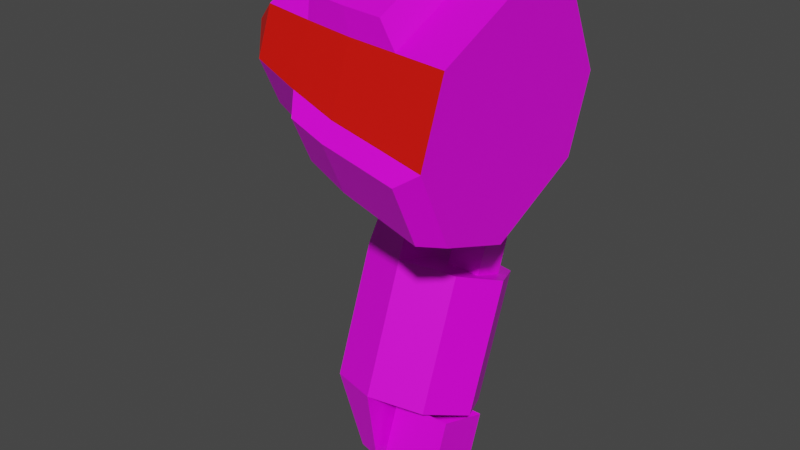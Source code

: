 # Source: mech_armr06.blend  (saved by Blender 3.3.6; exported with 4.5.12 LTS)
import bpy
from mathutils import Matrix  # noqa: F401  (used for matrix-valued properties, if any)

bpy.ops.wm.read_factory_settings(use_empty=True)
scene = bpy.context.scene
scene.name = 'Scene'

# ---- collections
col_armr06 = bpy.data.collections.new('armr06'); scene.collection.children.link(col_armr06)

# ---- images (referenced by path relative to the original .blend; pixels are not part of the script)
import os
ASSET_DIR = os.environ.get("B2B_ASSET_DIR", "")  # directory of the original .blend (textures are referenced by path, not embedded)
HERE = os.path.dirname(os.path.abspath(__file__))  # packed textures are extracted next to this script under _unpacked/

def load_image(name, relpath, width, height, colorspace="sRGB"):
    """Load a texture the original file referenced (path relative to the .blend, or extracted next to this script)."""
    p = next((c for c in (os.path.join(HERE, relpath), os.path.join(ASSET_DIR, relpath)) if relpath and os.path.exists(c)), "")
    if p:
        img = bpy.data.images.load(p, check_existing=True)
        img.name = name
    else:  # same state as the original file: an image datablock whose file is absent (Cycles renders it pink)
        img = bpy.data.images.new(name, width, height)
        img.source = "FILE"
        img.filepath = "//" + (relpath or name)
    img.colorspace_settings.name = colorspace
    return img
img_tex_armr06_png = load_image('tex_armr06.png', 'tex_armr06.png', 1024, 1024, 'sRGB')

# ---- materials (node trees are filled in below, after node groups)
mat_mat_armr = bpy.data.materials.new('mat_armr')
mat_mat_armr.alpha_threshold = 0.0
mat_mat_armr.use_backface_culling = True
mat_mat_armr.use_transparent_shadow = False
mat_mat_armr.line_color = (0.0, 0.0, 0.0, 1.0)
mat_mat_team = bpy.data.materials.new('mat_team')
mat_mat_team.use_backface_culling = True
mat_mat_team.use_transparent_shadow = False

# ---- material node trees
mat_mat_armr.use_nodes = True; mat_mat_armr.node_tree.nodes.clear()
_N = mat_mat_armr.node_tree.nodes; _L = mat_mat_armr.node_tree.links
n0 = _N.new('ShaderNodeOutputMaterial'); n0.name = 'Material Output'; n0.location = (300, 300)
n1 = _N.new('ShaderNodeBsdfPrincipled'); n1.name = 'Principled BSDF'; n1.location = (10, 300)
n1.distribution = 'GGX'
n1.subsurface_method = 'BURLEY'
n1.inputs[2].default_value = 0.4
n1.inputs[3].default_value = 1.45
n1.inputs[27].default_value = (0.0, 0.0, 0.0, 1.0)
n1.inputs[28].default_value = 1.0
n2 = _N.new('ShaderNodeTexImage'); n2.name = 'Image Texture.001'; n2.location = (-254, 300)
n2.image = img_tex_armr06_png
n2.interpolation = 'Closest'
_L.new(n1.outputs[0], n0.inputs[0])
_L.new(n2.outputs[0], n1.inputs[0])
n0.is_active_output = True
mat_mat_team.use_nodes = True; mat_mat_team.node_tree.nodes.clear()
_N = mat_mat_team.node_tree.nodes; _L = mat_mat_team.node_tree.links
n0 = _N.new('ShaderNodeBsdfPrincipled'); n0.name = 'Principled BSDF'; n0.location = (10, 300)
n0.distribution = 'GGX'
n0.subsurface_method = 'BURLEY'
n0.inputs[0].default_value = (0.8, 0.004458, 0.0, 1.0)
n0.inputs[3].default_value = 1.45
n0.inputs[27].default_value = (0.0, 0.0, 0.0, 1.0)
n0.inputs[28].default_value = 1.0
n1 = _N.new('ShaderNodeOutputMaterial'); n1.name = 'Material Output'; n1.location = (300, 300)
_L.new(n0.outputs[0], n1.inputs[0])
n1.is_active_output = True

# ---- world
world_world = bpy.data.worlds.new('World'); scene.world = world_world
world_world.use_nodes = True; world_world.node_tree.nodes.clear()
_N = world_world.node_tree.nodes; _L = world_world.node_tree.links
n0 = _N.new('ShaderNodeOutputWorld'); n0.name = 'World Output'; n0.location = (300, 300)
n1 = _N.new('ShaderNodeBackground'); n1.name = 'Background'; n1.location = (10, 300)
n1.inputs[0].default_value = (0.05088, 0.05088, 0.05088, 1.0)
_L.new(n1.outputs[0], n0.inputs[0])
n0.is_active_output = True
world_world.color = (0.05088, 0.05088, 0.05088)
world_world.use_sun_shadow = False
world_world.sun_shadow_jitter_overblur = 0.0

# ---- meshes
me_arm = bpy.data.meshes.new('arm')
me_arm.from_pydata([(-0.2459, 0.1559, -0.7065), (-0.2459, 0.2524, -0.4414), (-0.3548, 0.1173, -0.6925), (-0.3548, 0.2138, -0.4274), (-0.3999, 0.02431, -0.6586), (-0.3999, 0.1208, -0.3935), (-0.3548, -0.06871, -0.6248), (-0.3548, 0.02779, -0.3596), (-0.2459, -0.1072, -0.6108), (-0.2459, -0.01074, -0.3456), (-0.1377, -0.06871, -0.6248), (-0.1377, 0.02779, -0.3596), (-0.09264, 0.02431, -0.6586), (-0.09264, 0.1208, -0.3935), (-0.1377, 0.1173, -0.6925), (-0.1377, 0.2138, -0.4274), (-0.347, 0.2453, -0.2829), (-0.2628, 0.2692, -0.3134), (-0.3818, 0.1738, -0.2479), (-0.347, 0.0965, -0.2287), (-0.2628, 0.05866, -0.2368), (-0.2395, 0.04221, -0.8141), (-0.294, 0.02294, -0.8071), (-0.3165, -0.02357, -0.7902), (-0.294, -0.07009, -0.7733), (-0.2395, -0.08935, -0.7663), (-0.008008, 0.1692, 0.1759), (-0.008008, 0.01769, 0.231), (-0.008008, -0.189, 0.1347), (-0.008008, -0.02033, -0.2269), (-0.008008, 0.1863, -0.1306), (-0.1106, 0.009954, 0.2274), (-0.1106, -0.1812, 0.1383), (-0.1106, -0.2322, -0.001879), (-0.1106, -0.1654, -0.1453), (-0.1106, -0.02521, -0.1963), (-0.1106, 0.166, -0.1071), (-0.1106, 0.217, 0.03303), (-0.2132, 0.002314, 0.2239), (-0.2132, -0.1736, 0.1418), (-0.2132, -0.03004, -0.166), (-0.2132, 0.1459, -0.08395), (-0.3158, -0.009783, 0.2182), (-0.3158, -0.1615, 0.1475), (-0.3158, -0.03769, -0.118), (-0.3158, 0.114, -0.04725), (-0.3158, 0.1545, 0.06397), (-0.4184, 0.06726, 0.1787), (-0.4184, -0.02364, 0.2118), (-0.4184, -0.1476, 0.1539), (-0.4184, -0.1807, 0.06305), (-0.4184, -0.1373, -0.02994), (-0.4184, -0.04645, -0.06302), (-0.4184, 0.07753, -0.00521), (-0.4184, 0.1106, 0.08569), (-0.4971, -0.01548, 0.1381), (-0.4834, 0.04273, 0.1189), (-0.4971, -0.09643, 0.1003), (-0.4834, -0.1192, 0.04343), (-0.1414, -0.1814, 0.1885), (-0.1414, -0.02843, 0.2598), (-0.2235, -0.1753, 0.1914), (-0.2235, -0.03455, 0.257), (-0.3055, -0.1656, 0.1959), (-0.3055, -0.04422, 0.2525), (-0.008008, -0.1718, -0.1718), (-0.008008, -0.2441, -0.01682), (-0.008008, 0.2415, 0.02091), (-0.1106, 0.1501, 0.1764), (-0.2132, -0.159, -0.119), (-0.2132, -0.2205, 0.01288), (-0.2132, 0.1313, 0.1769), (-0.2132, 0.1928, 0.04501), (-0.3158, -0.1489, -0.07751), (-0.3158, -0.202, 0.03626), (-0.3158, 0.1014, 0.1777), (-0.04475, 0.2032, 0.1783), (-0.04475, 0.261, 0.05429), (-0.1268, 0.1879, 0.1787), (-0.1268, 0.2414, 0.06399), (-0.2089, 0.1729, 0.1791), (-0.2089, 0.2221, 0.07357), (-0.291, 0.149, 0.1798), (-0.291, 0.1914, 0.08873), (-0.04475, -0.21, -0.1653), (-0.04475, -0.2678, -0.04135), (-0.1268, -0.2048, -0.1441), (-0.1268, -0.2583, -0.0294), (-0.2089, -0.1997, -0.1231), (-0.2089, -0.2489, -0.01758), (-0.291, -0.1916, -0.0899), (-0.291, -0.2341, 0.001119), (-0.1311, 0.1569, -0.4143), (-0.1311, 0.08758, -0.3891), (-0.2048, 0.1569, -0.4143), (-0.2048, 0.08758, -0.3891), (-0.1068, 0.04114, -0.8032), (-0.1068, -0.07374, -0.7614), (-0.2291, 0.04114, -0.8032), (-0.2291, -0.07374, -0.7614), (-0.09515, 0.00532, -0.1757), (-0.09515, 0.1372, -0.1142), (-0.2407, 0.00532, -0.1757), (-0.2407, 0.1372, -0.1142), (-0.1315, 0.08751, -0.2659), (-0.1315, 0.1535, -0.2351), (-0.2043, 0.08751, -0.2659), (-0.2043, 0.1535, -0.2351), (-0.2043, 0.1904, -0.3143), (-0.2043, 0.1244, -0.345), (-0.1315, 0.1904, -0.3143), (-0.1315, 0.1244, -0.345), (-0.09515, -0.08626, 0.02066), (-0.09515, 0.04565, 0.08217), (-0.2407, -0.08626, 0.02066), (-0.2407, 0.04565, 0.08217), (-0.1068, 0.08097, -0.6938), (-0.1068, -0.03392, -0.652), (-0.2291, 0.08097, -0.6938), (-0.2291, -0.03392, -0.652), (-0.1311, 0.1854, -0.336), (-0.1311, 0.1161, -0.3108), (-0.2048, 0.1854, -0.336), (-0.2048, 0.1161, -0.3108)], [], [(0, 2, 3, 1), (2, 4, 5, 3), (4, 6, 7, 5), (6, 8, 9, 7), (8, 10, 11, 9), (10, 12, 13, 11), (5, 18, 16, 3), (12, 14, 15, 13), (14, 0, 1, 15), (0, 14, 12, 10, 8), (16, 18, 19, 20, 17), (9, 11, 13, 15, 1), (4, 23, 24, 6), (3, 16, 17, 1), (7, 19, 18, 5), (1, 17, 20, 9), (9, 20, 19, 7), (25, 24, 23, 22, 21), (8, 25, 21, 0), (6, 24, 25, 8), (2, 22, 23, 4), (0, 21, 22, 2), (27, 28, 66, 65, 29, 30, 67, 26), (36, 41, 72, 37), (27, 31, 32, 28), (30, 36, 37, 67), (65, 34, 35, 29), (28, 32, 33, 66), (26, 68, 31, 27), (29, 35, 36, 30), (39, 61, 63, 43), (34, 69, 40, 35), (32, 39, 70, 33), (68, 71, 38, 31), (35, 40, 41, 36), (43, 63, 64, 42), (46, 54, 47, 75), (41, 45, 46, 72), (69, 73, 44, 40), (39, 43, 74, 70), (71, 75, 42, 38), (40, 44, 45, 41), (49, 57, 58, 50), (44, 52, 53, 45), (74, 50, 51, 73), (42, 48, 49, 43), (45, 53, 54, 46), (73, 51, 52, 44), (43, 49, 50, 74), (75, 47, 48, 42), (55, 56, 58, 57), (47, 54, 53, 52, 51, 50), (47, 56, 55, 48), (50, 58, 56, 47), (48, 55, 57, 49), (62, 64, 63, 61), (60, 62, 61, 59), (32, 59, 61, 39), (31, 60, 59, 32), (42, 64, 62, 38), (38, 62, 60, 31), (73, 90, 91, 74), (67, 77, 76, 26), (46, 83, 81, 72), (33, 87, 85, 66), (26, 76, 78, 68), (74, 91, 89, 70), (77, 79, 78, 76), (79, 81, 80, 78), (81, 83, 82, 80), (72, 81, 79, 37), (71, 80, 82, 75), (37, 79, 77, 67), (75, 82, 83, 46), (68, 78, 80, 71), (85, 87, 86, 84), (87, 89, 88, 86), (89, 91, 90, 88), (70, 89, 87, 33), (69, 88, 90, 73), (65, 84, 86, 34), (66, 85, 84, 65), (34, 86, 88, 69), (93, 121, 123, 95), (97, 99, 98, 96), (119, 99, 97, 117), (118, 98, 99, 119), (116, 96, 98, 118), (117, 97, 96, 116), (100, 112, 114, 102), (103, 107, 106, 102), (103, 102, 114, 115), (103, 115, 113, 101), (100, 104, 105, 101), (102, 106, 104, 100), (101, 105, 107, 103), (105, 110, 108, 107), (106, 109, 111, 104), (107, 108, 109, 106), (104, 111, 110, 105), (101, 113, 112, 100), (95, 123, 122, 94), (94, 122, 120, 92), (92, 120, 121, 93)])
me_arm.polygons.foreach_set('material_index', [0, 0, 0, 0, 0, 0, 0, 0, 0, 0, 0, 0, 0, 0, 0, 0, 0, 0, 0, 0, 0, 0, 0, 0, 0, 0, 0, 1, 1, 0, 0, 0, 1, 1, 0, 0, 0, 0, 0, 1, 1, 0, 1, 0, 0, 0, 0, 0, 1, 1, 1, 0, 1, 0, 1, 0, 0, 0, 0, 0, 0, 0, 0, 0, 0, 0, 0, 0, 0, 0, 0, 0, 0, 0, 0, 0, 0, 0, 0, 0, 0, 0, 0, 0, 0, 0, 0, 0, 0, 0, 0, 0, 0, 0, 0, 0, 0, 0, 0, 0, 0, 0, 0, 0])
_uv = me_arm.uv_layers.new(name='UVMap')
_uv.uv.foreach_set('vector', [0.09813, 0.2516, 0.09813, 0.1903, 0.2469, 0.1903, 0.2469, 0.2516, 0.09813, 0.1903, 0.09813, 0.1329, 0.2469, 0.1329, 0.2469, 0.1903, 0.09813, 0.1329, 0.09813, 0.07552, 0.2469, 0.07552, 0.2469, 0.1329, 0.09813, 0.07552, 0.09813, 0.01416, 0.2469, 0.01416, 0.2469, 0.07552, 0.5962, 0.5862, 0.5962, 0.5252, 0.745, 0.5252, 0.745, 0.5862, 0.5962, 0.5252, 0.5962, 0.4679, 0.745, 0.4679, 0.745, 0.5252, 0.2469, 0.1329, 0.3291, 0.1368, 0.3246, 0.1825, 0.2469, 0.1903, 0.5962, 0.4679, 0.5962, 0.4105, 0.745, 0.4105, 0.745, 0.4679, 0.5962, 0.4105, 0.5962, 0.3495, 0.745, 0.3495, 0.745, 0.4105, 0.149, 0.7704, 0.1919, 0.8137, 0.1919, 0.8711, 0.1486, 0.9087, 0.08775, 0.9048, 0.7442, 0.7808, 0.7118, 0.8132, 0.6661, 0.8103, 0.6337, 0.7738, 0.7442, 0.7319, 0.5962, 0.7163, 0.5962, 0.6553, 0.6366, 0.6146, 0.6938, 0.6183, 0.7343, 0.664, 0.09813, 0.1329, 0.01416, 0.1147, 0.01416, 0.08597, 0.09813, 0.07552, 0.2469, 0.1903, 0.325, 0.1904, 0.3142, 0.2381, 0.2469, 0.2516, 0.2469, 0.07552, 0.3246, 0.08331, 0.3291, 0.1289, 0.2469, 0.1329, 0.7343, 0.664, 0.7442, 0.7319, 0.6337, 0.7738, 0.5962, 0.7163, 0.2469, 0.01416, 0.3142, 0.0277, 0.325, 0.07534, 0.2469, 0.07552, 0.03581, 0.8405, 0.01416, 0.8188, 0.01416, 0.7901, 0.03581, 0.7713, 0.06642, 0.7733, 0.08775, 0.9048, 0.03581, 0.8405, 0.06642, 0.7733, 0.149, 0.7704, 0.09813, 0.07552, 0.01611, 0.0547, 0.01611, 0.02402, 0.09813, 0.01416, 0.09813, 0.1903, 0.01416, 0.1798, 0.01416, 0.1511, 0.09813, 0.1329, 0.09813, 0.2516, 0.01611, 0.2418, 0.01611, 0.2111, 0.09813, 0.1903, 0.5679, 0.4352, 0.5679, 0.5555, 0.5077, 0.6156, 0.4176, 0.6156, 0.3574, 0.5555, 0.3574, 0.4352, 0.4176, 0.3751, 0.5077, 0.3751, 0.071, 0.48, 0.1266, 0.4742, 0.1472, 0.5431, 0.09139, 0.5571, 0.3182, 0.7303, 0.2641, 0.7258, 0.2641, 0.6145, 0.3182, 0.61, 0.01416, 0.4855, 0.071, 0.48, 0.09139, 0.5571, 0.03554, 0.5699, 0.03534, 0.2799, 0.09094, 0.2925, 0.07083, 0.3693, 0.01424, 0.3639, 0.4422, 0.6762, 0.4411, 0.7305, 0.3627, 0.7243, 0.3574, 0.6696, 0.7733, 0.5862, 0.7786, 0.5315, 0.857, 0.5253, 0.858, 0.5796, 0.01424, 0.3639, 0.07083, 0.3693, 0.071, 0.48, 0.01416, 0.4855, 0.1956, 0.6031, 0.1918, 0.6295, 0.1487, 0.6348, 0.1413, 0.6096, 0.09094, 0.2925, 0.1465, 0.3062, 0.1259, 0.3751, 0.07083, 0.3693, 0.4411, 0.7305, 0.44, 0.7848, 0.3679, 0.7791, 0.3627, 0.7243, 0.7786, 0.5315, 0.7837, 0.4767, 0.8559, 0.471, 0.857, 0.5253, 0.07083, 0.3693, 0.1259, 0.3751, 0.1266, 0.4742, 0.071, 0.48, 0.124, 0.6259, 0.1487, 0.6348, 0.1487, 0.7055, 0.124, 0.7143, 0.8011, 0.07854, 0.8156, 0.01973, 0.8699, 0.01416, 0.8676, 0.07173, 0.1266, 0.4742, 0.1847, 0.4682, 0.2046, 0.5271, 0.1472, 0.5431, 0.1465, 0.3062, 0.2041, 0.3219, 0.1844, 0.3812, 0.1259, 0.3751, 0.44, 0.7848, 0.4408, 0.8393, 0.3785, 0.8344, 0.3679, 0.7791, 0.7837, 0.4767, 0.7944, 0.4214, 0.8566, 0.4165, 0.8559, 0.471, 0.1259, 0.3751, 0.1844, 0.3812, 0.1847, 0.4682, 0.1266, 0.4742, 0.4422, 0.894, 0.4207, 0.9468, 0.3887, 0.9382, 0.3913, 0.89, 0.1844, 0.3812, 0.2457, 0.3881, 0.2456, 0.4612, 0.1847, 0.4682, 0.8755, 0.7968, 0.8778, 0.8544, 0.8235, 0.8488, 0.809, 0.79, 0.124, 0.7143, 0.06983, 0.7062, 0.06985, 0.634, 0.124, 0.6259, 0.1847, 0.4682, 0.2456, 0.4612, 0.2626, 0.5098, 0.2046, 0.5271, 0.2041, 0.3219, 0.2626, 0.339, 0.2457, 0.3881, 0.1844, 0.3812, 0.4408, 0.8393, 0.4422, 0.894, 0.3913, 0.89, 0.3785, 0.8344, 0.7944, 0.4214, 0.8072, 0.3658, 0.858, 0.3618, 0.8566, 0.4165, 0.5894, 0.8901, 0.6127, 0.8666, 0.6127, 0.9608, 0.5894, 0.9373, 0.654, 0.8416, 0.7081, 0.8416, 0.7442, 0.8776, 0.7442, 0.9498, 0.7081, 0.9858, 0.654, 0.9858, 0.8072, 0.3658, 0.8045, 0.3175, 0.8365, 0.309, 0.858, 0.3618, 0.654, 0.9858, 0.6127, 0.9608, 0.6127, 0.8666, 0.654, 0.8416, 0.06983, 0.7062, 0.01416, 0.6937, 0.01417, 0.6465, 0.06985, 0.634, 0.192, 0.7108, 0.1487, 0.7055, 0.1487, 0.6348, 0.1918, 0.6295, 0.2351, 0.7147, 0.192, 0.7108, 0.1918, 0.6295, 0.2351, 0.6256, 0.2498, 0.5982, 0.2351, 0.6256, 0.1918, 0.6295, 0.1956, 0.6031, 0.2641, 0.7258, 0.2351, 0.7147, 0.2351, 0.6256, 0.2641, 0.6145, 0.1413, 0.7307, 0.1487, 0.7055, 0.192, 0.7108, 0.1957, 0.7372, 0.1957, 0.7372, 0.192, 0.7108, 0.2351, 0.7147, 0.2498, 0.7421, 0.809, 0.79, 0.8154, 0.7636, 0.8686, 0.7691, 0.8755, 0.7968, 0.4176, 0.3751, 0.4292, 0.3495, 0.5013, 0.3495, 0.5077, 0.3751, 0.7892, 0.08498, 0.8075, 0.1049, 0.7997, 0.1507, 0.7795, 0.1432, 0.8894, 0.676, 0.8679, 0.6804, 0.8684, 0.6361, 0.8899, 0.6204, 0.882, 0.2481, 0.8605, 0.2324, 0.86, 0.1882, 0.8815, 0.1926, 0.8899, 0.788, 0.8686, 0.7691, 0.8669, 0.7242, 0.8878, 0.7313, 0.7881, 0.2385, 0.7937, 0.1941, 0.86, 0.1882, 0.8605, 0.2324, 0.7937, 0.1941, 0.7997, 0.1507, 0.859, 0.1444, 0.86, 0.1882, 0.7997, 0.1507, 0.8075, 0.1049, 0.8607, 0.09948, 0.859, 0.1444, 0.7795, 0.1432, 0.7997, 0.1507, 0.7937, 0.1941, 0.7717, 0.1983, 0.8799, 0.1373, 0.859, 0.1444, 0.8607, 0.09948, 0.882, 0.08057, 0.7717, 0.1983, 0.7937, 0.1941, 0.7881, 0.2385, 0.7646, 0.254, 0.8676, 0.07173, 0.8607, 0.09948, 0.8075, 0.1049, 0.8011, 0.07854, 0.8815, 0.1926, 0.86, 0.1882, 0.859, 0.1444, 0.8799, 0.1373, 0.8684, 0.6361, 0.8679, 0.6804, 0.8016, 0.6745, 0.796, 0.6301, 0.8679, 0.6804, 0.8669, 0.7242, 0.8076, 0.7179, 0.8016, 0.6745, 0.8669, 0.7242, 0.8686, 0.7691, 0.8154, 0.7636, 0.8076, 0.7179, 0.8878, 0.7313, 0.8669, 0.7242, 0.8679, 0.6804, 0.8894, 0.676, 0.7874, 0.7254, 0.8076, 0.7179, 0.8154, 0.7636, 0.7971, 0.7836, 0.7725, 0.6146, 0.796, 0.6301, 0.8016, 0.6745, 0.7796, 0.6702, 0.5077, 0.6156, 0.5013, 0.6412, 0.4292, 0.6412, 0.4176, 0.6156, 0.7796, 0.6702, 0.8016, 0.6745, 0.8076, 0.7179, 0.7874, 0.7254, 0.4705, 0.7084, 0.5145, 0.7084, 0.5145, 0.7473, 0.4705, 0.7473, 0.7363, 0.2076, 0.7363, 0.272, 0.6718, 0.272, 0.6718, 0.2076, 0.6104, 0.07863, 0.6718, 0.07863, 0.6718, 0.1431, 0.6104, 0.1431, 0.6104, 0.01416, 0.6718, 0.01416, 0.6718, 0.07863, 0.6104, 0.07863, 0.6104, 0.2076, 0.6718, 0.2076, 0.6718, 0.272, 0.6104, 0.272, 0.6104, 0.1431, 0.6718, 0.1431, 0.6718, 0.2076, 0.6104, 0.2076, 0.4717, 0.2444, 0.3574, 0.2444, 0.3574, 0.1677, 0.4717, 0.1677, 0.4717, 0.09091, 0.536, 0.1101, 0.536, 0.1485, 0.4717, 0.1677, 0.4717, 0.09091, 0.4717, 0.1677, 0.3574, 0.1677, 0.3574, 0.09091, 0.4717, 0.09091, 0.3574, 0.09091, 0.3574, 0.01416, 0.4717, 0.01416, 0.4717, 0.2444, 0.536, 0.2636, 0.536, 0.302, 0.4717, 0.3212, 0.4717, 0.1677, 0.536, 0.1869, 0.536, 0.2252, 0.4717, 0.2444, 0.4717, 0.01416, 0.536, 0.03335, 0.536, 0.07172, 0.4717, 0.09091, 0.536, 0.03335, 0.5821, 0.03335, 0.5821, 0.07172, 0.536, 0.07172, 0.536, 0.1869, 0.5821, 0.1869, 0.5821, 0.2252, 0.536, 0.2252, 0.536, 0.1101, 0.5821, 0.1101, 0.5821, 0.1485, 0.536, 0.1485, 0.536, 0.2636, 0.5821, 0.2636, 0.5821, 0.302, 0.536, 0.302, 0.4717, 0.3212, 0.3574, 0.3212, 0.3574, 0.2444, 0.4717, 0.2444, 0.4705, 0.7473, 0.5145, 0.7473, 0.5145, 0.7862, 0.4705, 0.7862, 0.4705, 0.7862, 0.5145, 0.7862, 0.5145, 0.8251, 0.4705, 0.8251, 0.4705, 0.6696, 0.5145, 0.6696, 0.5145, 0.7084, 0.4705, 0.7084])
me_arm.materials.append(mat_mat_armr)
me_arm.materials.append(mat_mat_team)
me_arm.use_remesh_fix_poles = True
me_arm.use_remesh_preserve_attributes = False
me_arm.use_mirror_vertex_groups = False
me_arm.use_paint_bone_selection = False
me_arm.use_paint_mask = True
me_arm.update()
arm_armature = bpy.data.armatures.new('Armature')  # bones are not reproduced

# ---- objects
ob_arm = bpy.data.objects.new('arm', me_arm)
ob_armature = bpy.data.objects.new('Armature', arm_armature)

# ---- transforms, parenting, visibility, modifiers, constraints
ob_arm.parent = ob_armature
ob_arm.location = (0.0, 0.0, 0.0)
ob_arm.lineart.crease_threshold = 0.0
_vg = ob_arm.vertex_groups.new(name='lower')
_vg.add([0, 1, 2, 3, 4, 5, 6, 7, 8, 9, 10, 11, 12, 13, 14, 15, 16, 17, 18, 19, 20, 21, 22, 23, 24, 25, 92, 93, 94, 95, 96, 97, 98, 99, 116, 117, 118, 119, 120, 121, 122, 123], 1.0, 'REPLACE')
_vg = ob_arm.vertex_groups.new(name='shoulder')
_vg.add([26, 27, 28, 29, 30, 31, 32, 33, 34, 35, 36, 37, 38, 39, 40, 41, 42, 43, 44, 45, 46, 47, 48, 49, 50, 51, 52, 53, 54, 55, 56, 57, 58, 59, 60, 61, 62, 63, 64, 65, 66, 67, 68, 69, 70, 71, 72, 73, 74, 75, 76, 77, 78, 79, 80, 81, 82, 83, 84, 85, 86, 87, 88, 89, 90, 91], 1.0, 'REPLACE')
_vg = ob_arm.vertex_groups.new(name='upper')
_vg.add([100, 101, 102, 103, 104, 105, 106, 107, 108, 109, 110, 111, 112, 113, 114, 115], 1.0, 'REPLACE')
_vg = ob_arm.vertex_groups.new(name='hand')
_vg = ob_arm.vertex_groups.new(name='arm_ik_pole')
_vg = ob_arm.vertex_groups.new(name='arm_ik_target')
_m = ob_arm.modifiers.new('Armature', 'ARMATURE')
_m.object = ob_armature
ob_armature.location = (0.0, 0.0, 0.0)
ob_armature.show_in_front = True
ob_armature.lineart.crease_threshold = 0.0

# ---- collection membership
col_armr06.objects.link(ob_arm)
col_armr06.objects.link(ob_armature)

# ---- scene / render settings (as saved in the file)
scene.frame_start = 1; scene.frame_end = 250; scene.frame_set(1)
scene.render.engine = 'BLENDER_EEVEE_NEXT'
scene.cycles.use_denoising = False
scene.cycles.samples = 128
scene.cycles.sampling_pattern = 'TABULATED_SOBOL'
scene.cycles.use_adaptive_sampling = False
scene.cycles.use_light_tree = False
scene.view_settings.view_transform = 'Filmic'
bpy.context.view_layer.update()

# ---- added for rendering (the .blend has no active camera and no usable light): camera, sun
cam_auto = bpy.data.cameras.new('AutoCamera')
cam_auto.lens = 50.0
cam_auto.sensor_width = 36.0
cam_auto.clip_end = 1000.0
ob_auto_camera = bpy.data.objects.new('AutoCamera', cam_auto)
scene.collection.objects.link(ob_auto_camera)
ob_auto_camera.location = (0.947008, -1.43879, 0.682502)
ob_auto_camera.rotation_euler = (1.09748, -7.21219e-08, 0.694738)
scene.camera = ob_auto_camera
light_auto_sun = bpy.data.lights.new('AutoSun', 'SUN')
light_auto_sun.energy = 3.0
light_auto_sun.angle = 0.0523599
ob_auto_sun = bpy.data.objects.new('AutoSun', light_auto_sun)
scene.collection.objects.link(ob_auto_sun)
ob_auto_sun.rotation_euler = (0.872665, 0.174533, 0.523599)
bpy.context.view_layer.update()
